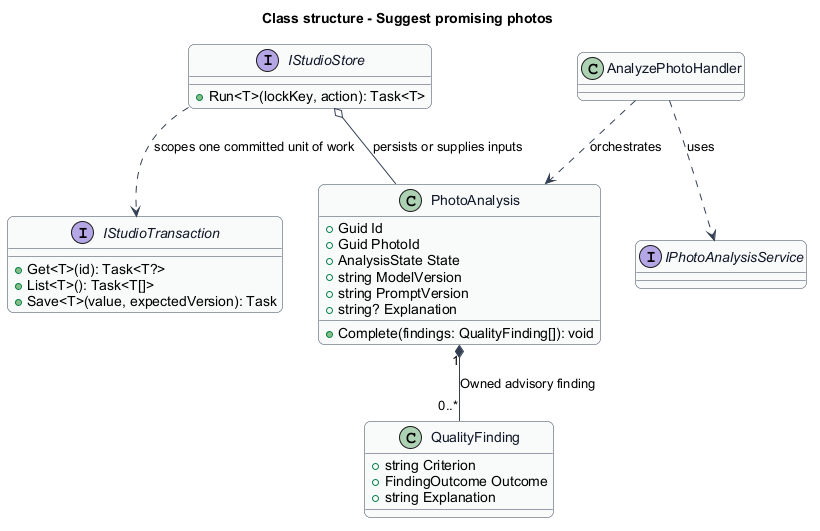

The diagram above was rendered by PlantUML. Its source (embedded in the PNG):
@startuml
skinparam backgroundColor #FFFFFF
skinparam shadowing false
skinparam roundcorner 12
skinparam defaultFontName Arial
skinparam ArrowColor #344054
skinparam rectangle {
  BorderColor #344054
  FontColor #101828
}
skinparam package {
  BorderColor #667085
  FontColor #101828
  BackgroundColor #F9FAFB
}
title Class structure - Suggest promising photos
skinparam class {
 BorderColor #344054
 FontColor #101828
 BackgroundColor #F9FAFB
}
class PhotoAnalysis {
 +Guid Id
 +Guid PhotoId
 +AnalysisState State
 +string ModelVersion
 +string PromptVersion
 +string? Explanation
 +Complete(findings: QualityFinding[]): void
}
class QualityFinding {
 +string Criterion
 +FindingOutcome Outcome
 +string Explanation
}
PhotoAnalysis "1" *-- "0..*" QualityFinding : Owned advisory finding
interface IStudioStore {
 +Run<T>(lockKey, action): Task<T>
}
interface IStudioTransaction {
 +Get<T>(id): Task<T?>
 +List<T>(): Task<T[]>
 +Save<T>(value, expectedVersion): Task
}
IStudioStore ..> IStudioTransaction : scopes one committed unit of work
IStudioStore o-- PhotoAnalysis : persists or supplies inputs
interface IPhotoAnalysisService
class AnalyzePhotoHandler
AnalyzePhotoHandler ..> IPhotoAnalysisService : uses
AnalyzePhotoHandler ..> PhotoAnalysis : orchestrates
@enduml